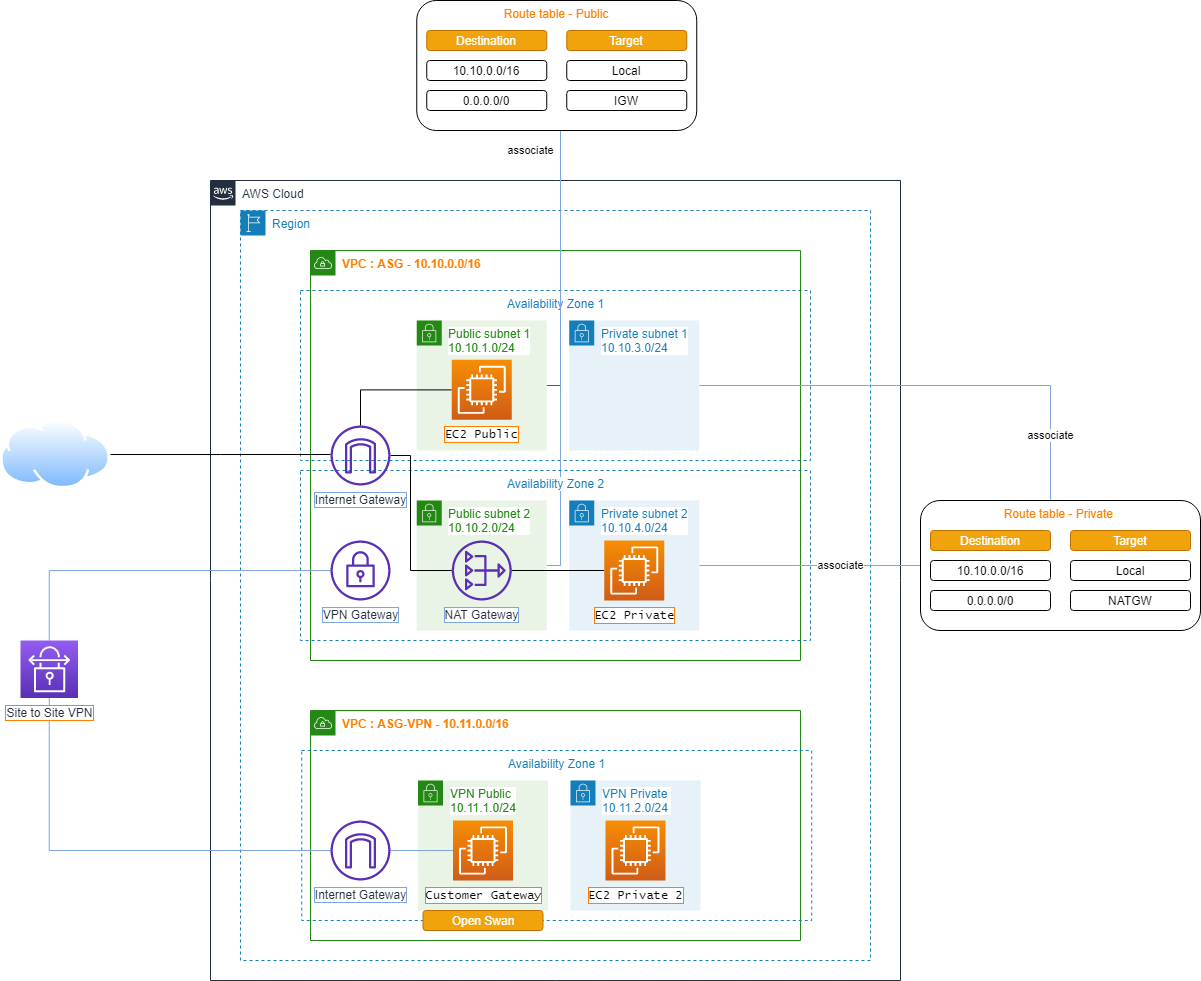

The diagram above was exported from draw.io. Its source (the exported page's mxGraphModel, read from the mxfile embedded in the PNG):
<mxGraphModel dx="813" dy="1281" grid="1" gridSize="10" guides="1" tooltips="1" connect="1" arrows="1" fold="1" page="1" pageScale="1" pageWidth="1169" pageHeight="827" math="0" shadow="0">
  <root>
    <mxCell id="9WgkTzhgrc519nIuBtF1-0" />
    <mxCell id="9WgkTzhgrc519nIuBtF1-1" parent="9WgkTzhgrc519nIuBtF1-0" />
    <mxCell id="9WgkTzhgrc519nIuBtF1-2" value="AWS Cloud" style="points=[[0,0],[0.25,0],[0.5,0],[0.75,0],[1,0],[1,0.25],[1,0.5],[1,0.75],[1,1],[0.75,1],[0.5,1],[0.25,1],[0,1],[0,0.75],[0,0.5],[0,0.25]];outlineConnect=0;gradientColor=none;html=1;whiteSpace=wrap;fontSize=12;fontStyle=0;shape=mxgraph.aws4.group;grIcon=mxgraph.aws4.group_aws_cloud_alt;strokeColor=#232F3E;fillColor=none;verticalAlign=top;align=left;spacingLeft=30;fontColor=#232F3E;dashed=0;labelBackgroundColor=#ffffff;" vertex="1" parent="9WgkTzhgrc519nIuBtF1-1">
      <mxGeometry x="340" y="110" width="690" height="800" as="geometry" />
    </mxCell>
    <mxCell id="9WgkTzhgrc519nIuBtF1-3" value="Region" style="points=[[0,0],[0.25,0],[0.5,0],[0.75,0],[1,0],[1,0.25],[1,0.5],[1,0.75],[1,1],[0.75,1],[0.5,1],[0.25,1],[0,1],[0,0.75],[0,0.5],[0,0.25]];outlineConnect=0;gradientColor=none;html=1;whiteSpace=wrap;fontSize=12;fontStyle=0;shape=mxgraph.aws4.group;grIcon=mxgraph.aws4.group_region;strokeColor=#147EBA;fillColor=none;verticalAlign=top;align=left;spacingLeft=30;fontColor=#147EBA;dashed=1;labelBackgroundColor=#FFFFFF;" vertex="1" parent="9WgkTzhgrc519nIuBtF1-1">
      <mxGeometry x="370" y="140" width="630" height="750" as="geometry" />
    </mxCell>
    <mxCell id="9WgkTzhgrc519nIuBtF1-4" value="Availability Zone 1" style="fillColor=none;strokeColor=#147EBA;dashed=1;verticalAlign=top;fontStyle=0;fontColor=#147EBA;labelBackgroundColor=#FFFFFF;html=1;" vertex="1" parent="9WgkTzhgrc519nIuBtF1-1">
      <mxGeometry x="430" y="220" width="510" height="170" as="geometry" />
    </mxCell>
    <mxCell id="9WgkTzhgrc519nIuBtF1-5" value="&lt;b&gt;&lt;font color=&quot;#ff8000&quot;&gt;VPC : ASG - 10.10.0.0/16&lt;/font&gt;&lt;/b&gt;" style="points=[[0,0],[0.25,0],[0.5,0],[0.75,0],[1,0],[1,0.25],[1,0.5],[1,0.75],[1,1],[0.75,1],[0.5,1],[0.25,1],[0,1],[0,0.75],[0,0.5],[0,0.25]];outlineConnect=0;gradientColor=none;html=1;whiteSpace=wrap;fontSize=12;fontStyle=0;shape=mxgraph.aws4.group;grIcon=mxgraph.aws4.group_vpc;strokeColor=#248814;fillColor=none;verticalAlign=top;align=left;spacingLeft=30;fontColor=#AAB7B8;dashed=0;labelBackgroundColor=#FFFFFF;" vertex="1" parent="9WgkTzhgrc519nIuBtF1-1">
      <mxGeometry x="440" y="180" width="490" height="410" as="geometry" />
    </mxCell>
    <mxCell id="9WgkTzhgrc519nIuBtF1-6" style="edgeStyle=orthogonalEdgeStyle;rounded=0;orthogonalLoop=1;jettySize=auto;html=1;fontColor=#000000;endArrow=none;endFill=0;fillColor=#1ba1e2;strokeColor=#006EAF;fontStyle=1" edge="1" parent="9WgkTzhgrc519nIuBtF1-1" source="9WgkTzhgrc519nIuBtF1-8" target="9WgkTzhgrc519nIuBtF1-10">
      <mxGeometry relative="1" as="geometry">
        <Array as="points">
          <mxPoint x="690" y="315" />
        </Array>
      </mxGeometry>
    </mxCell>
    <mxCell id="9WgkTzhgrc519nIuBtF1-7" value="associate" style="edgeLabel;html=1;align=center;verticalAlign=middle;resizable=0;points=[];fontColor=#000000;" vertex="1" connectable="0" parent="9WgkTzhgrc519nIuBtF1-6">
      <mxGeometry x="-0.7697" y="-1" relative="1" as="geometry">
        <mxPoint x="-29" y="-11" as="offset" />
      </mxGeometry>
    </mxCell>
    <mxCell id="9WgkTzhgrc519nIuBtF1-41" style="edgeStyle=orthogonalEdgeStyle;rounded=0;orthogonalLoop=1;jettySize=auto;html=1;entryX=1;entryY=0.5;entryDx=0;entryDy=0;fontColor=#000000;endArrow=none;endFill=0;strokeColor=#7EA6E0;" edge="1" parent="9WgkTzhgrc519nIuBtF1-1" source="9WgkTzhgrc519nIuBtF1-8" target="9WgkTzhgrc519nIuBtF1-12">
      <mxGeometry relative="1" as="geometry">
        <Array as="points">
          <mxPoint x="690" y="495" />
        </Array>
      </mxGeometry>
    </mxCell>
    <mxCell id="9WgkTzhgrc519nIuBtF1-8" value="&lt;font color=&quot;#ff8000&quot;&gt;Route table - Public&lt;/font&gt;" style="rounded=1;whiteSpace=wrap;html=1;fontColor=#FFFFFF;verticalAlign=top;align=center;" vertex="1" parent="9WgkTzhgrc519nIuBtF1-1">
      <mxGeometry x="546.25" y="-70" width="280" height="130" as="geometry" />
    </mxCell>
    <mxCell id="9WgkTzhgrc519nIuBtF1-9" value="Availability Zone 2" style="fillColor=none;strokeColor=#147EBA;dashed=1;verticalAlign=top;fontStyle=0;fontColor=#147EBA;labelBackgroundColor=#FFFFFF;html=1;" vertex="1" parent="9WgkTzhgrc519nIuBtF1-1">
      <mxGeometry x="430" y="400" width="510" height="170" as="geometry" />
    </mxCell>
    <mxCell id="9WgkTzhgrc519nIuBtF1-10" value="Public subnet 1&lt;br&gt;10.10.1.0/24" style="points=[[0,0],[0.25,0],[0.5,0],[0.75,0],[1,0],[1,0.25],[1,0.5],[1,0.75],[1,1],[0.75,1],[0.5,1],[0.25,1],[0,1],[0,0.75],[0,0.5],[0,0.25]];outlineConnect=0;gradientColor=none;html=1;whiteSpace=wrap;fontSize=12;fontStyle=0;shape=mxgraph.aws4.group;grIcon=mxgraph.aws4.group_security_group;grStroke=0;strokeColor=#248814;fillColor=#E9F3E6;verticalAlign=top;align=left;spacingLeft=30;fontColor=#248814;dashed=0;labelBackgroundColor=#FFFFFF;" vertex="1" parent="9WgkTzhgrc519nIuBtF1-1">
      <mxGeometry x="546.25" y="250" width="130" height="130" as="geometry" />
    </mxCell>
    <mxCell id="9WgkTzhgrc519nIuBtF1-11" value="Private subnet 1&lt;br&gt;10.10.3.0/24" style="points=[[0,0],[0.25,0],[0.5,0],[0.75,0],[1,0],[1,0.25],[1,0.5],[1,0.75],[1,1],[0.75,1],[0.5,1],[0.25,1],[0,1],[0,0.75],[0,0.5],[0,0.25]];outlineConnect=0;gradientColor=none;html=1;whiteSpace=wrap;fontSize=12;fontStyle=0;shape=mxgraph.aws4.group;grIcon=mxgraph.aws4.group_security_group;grStroke=0;strokeColor=#147EBA;fillColor=#E6F2F8;verticalAlign=top;align=left;spacingLeft=30;fontColor=#147EBA;dashed=0;labelBackgroundColor=#FFFFFF;" vertex="1" parent="9WgkTzhgrc519nIuBtF1-1">
      <mxGeometry x="698.75" y="250" width="130" height="130" as="geometry" />
    </mxCell>
    <mxCell id="9WgkTzhgrc519nIuBtF1-12" value="Public subnet 2&lt;br&gt;10.10.2.0/24" style="points=[[0,0],[0.25,0],[0.5,0],[0.75,0],[1,0],[1,0.25],[1,0.5],[1,0.75],[1,1],[0.75,1],[0.5,1],[0.25,1],[0,1],[0,0.75],[0,0.5],[0,0.25]];outlineConnect=0;gradientColor=none;html=1;whiteSpace=wrap;fontSize=12;fontStyle=0;shape=mxgraph.aws4.group;grIcon=mxgraph.aws4.group_security_group;grStroke=0;strokeColor=#248814;fillColor=#E9F3E6;verticalAlign=top;align=left;spacingLeft=30;fontColor=#248814;dashed=0;labelBackgroundColor=#FFFFFF;" vertex="1" parent="9WgkTzhgrc519nIuBtF1-1">
      <mxGeometry x="546.25" y="430" width="130" height="130" as="geometry" />
    </mxCell>
    <mxCell id="9WgkTzhgrc519nIuBtF1-13" style="edgeStyle=orthogonalEdgeStyle;rounded=0;orthogonalLoop=1;jettySize=auto;html=1;fontColor=#000000;endArrow=none;endFill=0;strokeColor=#7EA6E0;" edge="1" parent="9WgkTzhgrc519nIuBtF1-1" source="9WgkTzhgrc519nIuBtF1-15">
      <mxGeometry relative="1" as="geometry">
        <mxPoint x="1050" y="495" as="targetPoint" />
      </mxGeometry>
    </mxCell>
    <mxCell id="9WgkTzhgrc519nIuBtF1-14" value="associate" style="edgeLabel;html=1;align=center;verticalAlign=middle;resizable=0;points=[];fontColor=#000000;" vertex="1" connectable="0" parent="9WgkTzhgrc519nIuBtF1-13">
      <mxGeometry x="0.1955" relative="1" as="geometry">
        <mxPoint x="9" as="offset" />
      </mxGeometry>
    </mxCell>
    <mxCell id="9WgkTzhgrc519nIuBtF1-15" value="Private subnet 2&lt;br&gt;10.10.4.0/24" style="points=[[0,0],[0.25,0],[0.5,0],[0.75,0],[1,0],[1,0.25],[1,0.5],[1,0.75],[1,1],[0.75,1],[0.5,1],[0.25,1],[0,1],[0,0.75],[0,0.5],[0,0.25]];outlineConnect=0;gradientColor=none;html=1;whiteSpace=wrap;fontSize=12;fontStyle=0;shape=mxgraph.aws4.group;grIcon=mxgraph.aws4.group_security_group;grStroke=0;strokeColor=#147EBA;fillColor=#E6F2F8;verticalAlign=top;align=left;spacingLeft=30;fontColor=#147EBA;dashed=0;labelBackgroundColor=#FFFFFF;" vertex="1" parent="9WgkTzhgrc519nIuBtF1-1">
      <mxGeometry x="698.75" y="430" width="130" height="130" as="geometry" />
    </mxCell>
    <mxCell id="9WgkTzhgrc519nIuBtF1-17" value="Destination" style="rounded=1;whiteSpace=wrap;html=1;fillColor=#f0a30a;strokeColor=#BD7000;fontColor=#FFFFFF;" vertex="1" parent="9WgkTzhgrc519nIuBtF1-1">
      <mxGeometry x="556.25" y="-40" width="120" height="20" as="geometry" />
    </mxCell>
    <mxCell id="9WgkTzhgrc519nIuBtF1-18" value="Target" style="rounded=1;whiteSpace=wrap;html=1;fillColor=#f0a30a;strokeColor=#BD7000;fontColor=#FFFFFF;" vertex="1" parent="9WgkTzhgrc519nIuBtF1-1">
      <mxGeometry x="696.25" y="-40" width="120" height="20" as="geometry" />
    </mxCell>
    <mxCell id="9WgkTzhgrc519nIuBtF1-19" value="10.10.0.0/16" style="rounded=1;whiteSpace=wrap;html=1;" vertex="1" parent="9WgkTzhgrc519nIuBtF1-1">
      <mxGeometry x="556.25" y="-10" width="120" height="20" as="geometry" />
    </mxCell>
    <mxCell id="9WgkTzhgrc519nIuBtF1-20" value="Local" style="rounded=1;whiteSpace=wrap;html=1;" vertex="1" parent="9WgkTzhgrc519nIuBtF1-1">
      <mxGeometry x="696.25" y="-10" width="120" height="20" as="geometry" />
    </mxCell>
    <mxCell id="9WgkTzhgrc519nIuBtF1-21" style="edgeStyle=orthogonalEdgeStyle;rounded=0;orthogonalLoop=1;jettySize=auto;html=1;fontColor=#FFFFFF;endArrow=none;endFill=0;" edge="1" parent="9WgkTzhgrc519nIuBtF1-1" target="9WgkTzhgrc519nIuBtF1-22">
      <mxGeometry relative="1" as="geometry">
        <mxPoint x="460" y="384" as="sourcePoint" />
      </mxGeometry>
    </mxCell>
    <mxCell id="9WgkTzhgrc519nIuBtF1-22" value="" style="aspect=fixed;perimeter=ellipsePerimeter;html=1;align=center;shadow=0;dashed=0;spacingTop=3;image;image=img/lib/active_directory/internet_cloud.svg;labelBackgroundColor=#ffffff;fontColor=#FFFFFF;" vertex="1" parent="9WgkTzhgrc519nIuBtF1-1">
      <mxGeometry x="130" y="349.35" width="110" height="69.3" as="geometry" />
    </mxCell>
    <mxCell id="9WgkTzhgrc519nIuBtF1-23" style="edgeStyle=orthogonalEdgeStyle;rounded=0;orthogonalLoop=1;jettySize=auto;html=1;fontColor=#000000;endArrow=none;endFill=0;" edge="1" parent="9WgkTzhgrc519nIuBtF1-1" source="9WgkTzhgrc519nIuBtF1-24" target="9WgkTzhgrc519nIuBtF1-29">
      <mxGeometry relative="1" as="geometry" />
    </mxCell>
    <mxCell id="9WgkTzhgrc519nIuBtF1-24" value="&lt;font face=&quot;Lucida Console&quot;&gt;EC2 Private&lt;/font&gt;" style="outlineConnect=0;gradientColor=#F78E04;gradientDirection=north;fillColor=#D05C17;strokeColor=#ffffff;dashed=0;verticalLabelPosition=bottom;verticalAlign=top;align=center;html=1;fontSize=12;fontStyle=0;aspect=fixed;shape=mxgraph.aws4.resourceIcon;resIcon=mxgraph.aws4.ec2;labelBackgroundColor=#FFFFFF;labelBorderColor=#FF8000;spacing=2;" vertex="1" parent="9WgkTzhgrc519nIuBtF1-1">
      <mxGeometry x="733.75" y="470" width="60" height="60" as="geometry" />
    </mxCell>
    <mxCell id="9WgkTzhgrc519nIuBtF1-25" value="0.0.0.0/0" style="rounded=1;whiteSpace=wrap;html=1;" vertex="1" parent="9WgkTzhgrc519nIuBtF1-1">
      <mxGeometry x="556.25" y="20" width="120" height="20" as="geometry" />
    </mxCell>
    <mxCell id="9WgkTzhgrc519nIuBtF1-26" value="IGW" style="rounded=1;whiteSpace=wrap;html=1;" vertex="1" parent="9WgkTzhgrc519nIuBtF1-1">
      <mxGeometry x="696.25" y="20" width="120" height="20" as="geometry" />
    </mxCell>
    <mxCell id="9WgkTzhgrc519nIuBtF1-27" style="edgeStyle=orthogonalEdgeStyle;rounded=0;orthogonalLoop=1;jettySize=auto;html=1;fontColor=#000000;endArrow=none;endFill=0;" edge="1" parent="9WgkTzhgrc519nIuBtF1-1" source="9WgkTzhgrc519nIuBtF1-28" target="9WgkTzhgrc519nIuBtF1-29">
      <mxGeometry relative="1" as="geometry">
        <Array as="points">
          <mxPoint x="540" y="385" />
          <mxPoint x="540" y="500" />
        </Array>
      </mxGeometry>
    </mxCell>
    <mxCell id="9WgkTzhgrc519nIuBtF1-28" value="Internet Gateway" style="outlineConnect=0;fontColor=#232F3E;gradientColor=none;fillColor=#5A30B5;strokeColor=none;dashed=0;verticalLabelPosition=bottom;verticalAlign=top;align=center;html=1;fontSize=12;fontStyle=0;aspect=fixed;pointerEvents=1;shape=mxgraph.aws4.internet_gateway;labelBackgroundColor=#ffffff;labelBorderColor=#7EA6E0;" vertex="1" parent="9WgkTzhgrc519nIuBtF1-1">
      <mxGeometry x="460" y="355.00000000000006" width="60" height="60" as="geometry" />
    </mxCell>
    <mxCell id="9WgkTzhgrc519nIuBtF1-29" value="NAT Gateway" style="outlineConnect=0;fontColor=#232F3E;gradientColor=none;fillColor=#5A30B5;strokeColor=none;dashed=0;verticalLabelPosition=bottom;verticalAlign=top;align=center;html=1;fontSize=12;fontStyle=0;aspect=fixed;pointerEvents=1;shape=mxgraph.aws4.nat_gateway;labelBackgroundColor=#ffffff;labelBorderColor=#7EA6E0;" vertex="1" parent="9WgkTzhgrc519nIuBtF1-1">
      <mxGeometry x="581.25" y="470" width="60" height="60" as="geometry" />
    </mxCell>
    <mxCell id="9WgkTzhgrc519nIuBtF1-30" style="edgeStyle=orthogonalEdgeStyle;rounded=0;orthogonalLoop=1;jettySize=auto;html=1;entryX=1;entryY=0.5;entryDx=0;entryDy=0;fontColor=#000000;endArrow=none;endFill=0;strokeColor=#7EA6E0;" edge="1" parent="9WgkTzhgrc519nIuBtF1-1" source="9WgkTzhgrc519nIuBtF1-32" target="9WgkTzhgrc519nIuBtF1-11">
      <mxGeometry relative="1" as="geometry">
        <Array as="points">
          <mxPoint x="1180" y="315" />
        </Array>
      </mxGeometry>
    </mxCell>
    <mxCell id="9WgkTzhgrc519nIuBtF1-31" value="associate" style="edgeLabel;html=1;align=center;verticalAlign=middle;resizable=0;points=[];fontColor=#000000;" vertex="1" connectable="0" parent="9WgkTzhgrc519nIuBtF1-30">
      <mxGeometry x="-0.7187" relative="1" as="geometry">
        <mxPoint as="offset" />
      </mxGeometry>
    </mxCell>
    <mxCell id="9WgkTzhgrc519nIuBtF1-32" value="&lt;font color=&quot;#ff8000&quot;&gt;Route table - Private&amp;nbsp;&lt;/font&gt;" style="rounded=1;whiteSpace=wrap;html=1;fontColor=#FFFFFF;verticalAlign=top;align=center;" vertex="1" parent="9WgkTzhgrc519nIuBtF1-1">
      <mxGeometry x="1050" y="430" width="280" height="130" as="geometry" />
    </mxCell>
    <mxCell id="9WgkTzhgrc519nIuBtF1-33" value="Destination" style="rounded=1;whiteSpace=wrap;html=1;fillColor=#f0a30a;strokeColor=#BD7000;fontColor=#FFFFFF;" vertex="1" parent="9WgkTzhgrc519nIuBtF1-1">
      <mxGeometry x="1060" y="460" width="120" height="20" as="geometry" />
    </mxCell>
    <mxCell id="9WgkTzhgrc519nIuBtF1-34" value="Target" style="rounded=1;whiteSpace=wrap;html=1;fillColor=#f0a30a;strokeColor=#BD7000;fontColor=#FFFFFF;" vertex="1" parent="9WgkTzhgrc519nIuBtF1-1">
      <mxGeometry x="1200" y="460" width="120" height="20" as="geometry" />
    </mxCell>
    <mxCell id="9WgkTzhgrc519nIuBtF1-35" value="10.10.0.0/16" style="rounded=1;whiteSpace=wrap;html=1;" vertex="1" parent="9WgkTzhgrc519nIuBtF1-1">
      <mxGeometry x="1060" y="490" width="120" height="20" as="geometry" />
    </mxCell>
    <mxCell id="9WgkTzhgrc519nIuBtF1-36" value="Local" style="rounded=1;whiteSpace=wrap;html=1;" vertex="1" parent="9WgkTzhgrc519nIuBtF1-1">
      <mxGeometry x="1200" y="490" width="120" height="20" as="geometry" />
    </mxCell>
    <mxCell id="9WgkTzhgrc519nIuBtF1-37" value="0.0.0.0/0" style="rounded=1;whiteSpace=wrap;html=1;" vertex="1" parent="9WgkTzhgrc519nIuBtF1-1">
      <mxGeometry x="1060" y="520" width="120" height="20" as="geometry" />
    </mxCell>
    <mxCell id="9WgkTzhgrc519nIuBtF1-38" value="NATGW" style="rounded=1;whiteSpace=wrap;html=1;" vertex="1" parent="9WgkTzhgrc519nIuBtF1-1">
      <mxGeometry x="1200" y="520" width="120" height="20" as="geometry" />
    </mxCell>
    <mxCell id="9WgkTzhgrc519nIuBtF1-39" style="edgeStyle=orthogonalEdgeStyle;rounded=0;orthogonalLoop=1;jettySize=auto;html=1;fontColor=#000000;endArrow=none;endFill=0;" edge="1" parent="9WgkTzhgrc519nIuBtF1-1" source="9WgkTzhgrc519nIuBtF1-40" target="9WgkTzhgrc519nIuBtF1-28">
      <mxGeometry relative="1" as="geometry" />
    </mxCell>
    <mxCell id="9WgkTzhgrc519nIuBtF1-40" value="&lt;font face=&quot;Lucida Console&quot;&gt;EC2 Public&lt;/font&gt;" style="outlineConnect=0;gradientColor=#F78E04;gradientDirection=north;fillColor=#D05C17;strokeColor=#ffffff;dashed=0;verticalLabelPosition=bottom;verticalAlign=top;align=center;html=1;fontSize=12;fontStyle=0;aspect=fixed;shape=mxgraph.aws4.resourceIcon;resIcon=mxgraph.aws4.ec2;labelBackgroundColor=#FFFFFF;labelBorderColor=#FF8000;spacing=2;" vertex="1" parent="9WgkTzhgrc519nIuBtF1-1">
      <mxGeometry x="581.25" y="289.35" width="60" height="60" as="geometry" />
    </mxCell>
    <mxCell id="9WgkTzhgrc519nIuBtF1-43" value="&lt;b&gt;&lt;font color=&quot;#ff8000&quot;&gt;VPC : ASG-VPN - 10.11.0.0/16&lt;/font&gt;&lt;/b&gt;" style="points=[[0,0],[0.25,0],[0.5,0],[0.75,0],[1,0],[1,0.25],[1,0.5],[1,0.75],[1,1],[0.75,1],[0.5,1],[0.25,1],[0,1],[0,0.75],[0,0.5],[0,0.25]];outlineConnect=0;gradientColor=none;html=1;whiteSpace=wrap;fontSize=12;fontStyle=0;shape=mxgraph.aws4.group;grIcon=mxgraph.aws4.group_vpc;strokeColor=#248814;fillColor=none;verticalAlign=top;align=left;spacingLeft=30;fontColor=#AAB7B8;dashed=0;labelBackgroundColor=#FFFFFF;" vertex="1" parent="9WgkTzhgrc519nIuBtF1-1">
      <mxGeometry x="440" y="640" width="490" height="230" as="geometry" />
    </mxCell>
    <mxCell id="9WgkTzhgrc519nIuBtF1-44" value="Availability Zone 1" style="fillColor=none;strokeColor=#147EBA;dashed=1;verticalAlign=top;fontStyle=0;fontColor=#147EBA;labelBackgroundColor=#FFFFFF;html=1;" vertex="1" parent="9WgkTzhgrc519nIuBtF1-1">
      <mxGeometry x="431.25" y="680" width="510" height="170" as="geometry" />
    </mxCell>
    <mxCell id="9WgkTzhgrc519nIuBtF1-47" value="VPN Public&amp;nbsp;&lt;br&gt;10.11.1.0/24" style="points=[[0,0],[0.25,0],[0.5,0],[0.75,0],[1,0],[1,0.25],[1,0.5],[1,0.75],[1,1],[0.75,1],[0.5,1],[0.25,1],[0,1],[0,0.75],[0,0.5],[0,0.25]];outlineConnect=0;gradientColor=none;html=1;whiteSpace=wrap;fontSize=12;fontStyle=0;shape=mxgraph.aws4.group;grIcon=mxgraph.aws4.group_security_group;grStroke=0;strokeColor=#248814;fillColor=#E9F3E6;verticalAlign=top;align=left;spacingLeft=30;fontColor=#248814;dashed=0;labelBackgroundColor=#FFFFFF;" vertex="1" parent="9WgkTzhgrc519nIuBtF1-1">
      <mxGeometry x="547.5" y="710" width="130" height="130" as="geometry" />
    </mxCell>
    <mxCell id="9WgkTzhgrc519nIuBtF1-48" value="VPN Private&amp;nbsp;&lt;br&gt;10.11.2.0/24" style="points=[[0,0],[0.25,0],[0.5,0],[0.75,0],[1,0],[1,0.25],[1,0.5],[1,0.75],[1,1],[0.75,1],[0.5,1],[0.25,1],[0,1],[0,0.75],[0,0.5],[0,0.25]];outlineConnect=0;gradientColor=none;html=1;whiteSpace=wrap;fontSize=12;fontStyle=0;shape=mxgraph.aws4.group;grIcon=mxgraph.aws4.group_security_group;grStroke=0;strokeColor=#147EBA;fillColor=#E6F2F8;verticalAlign=top;align=left;spacingLeft=30;fontColor=#147EBA;dashed=0;labelBackgroundColor=#FFFFFF;" vertex="1" parent="9WgkTzhgrc519nIuBtF1-1">
      <mxGeometry x="700" y="710" width="130" height="130" as="geometry" />
    </mxCell>
    <mxCell id="9WgkTzhgrc519nIuBtF1-66" style="edgeStyle=orthogonalEdgeStyle;rounded=0;orthogonalLoop=1;jettySize=auto;html=1;fontColor=#000000;endArrow=none;endFill=0;strokeColor=#7EA6E0;" edge="1" parent="9WgkTzhgrc519nIuBtF1-1" source="9WgkTzhgrc519nIuBtF1-55" target="9WgkTzhgrc519nIuBtF1-65">
      <mxGeometry relative="1" as="geometry" />
    </mxCell>
    <mxCell id="9WgkTzhgrc519nIuBtF1-55" value="&lt;font face=&quot;Lucida Console&quot;&gt;Customer Gateway&lt;/font&gt;" style="outlineConnect=0;gradientColor=#F78E04;gradientDirection=north;fillColor=#D05C17;strokeColor=#ffffff;dashed=0;verticalLabelPosition=bottom;verticalAlign=top;align=center;html=1;fontSize=12;fontStyle=0;aspect=fixed;shape=mxgraph.aws4.resourceIcon;resIcon=mxgraph.aws4.ec2;labelBackgroundColor=#FFFFFF;labelBorderColor=#FF8000;spacing=2;" vertex="1" parent="9WgkTzhgrc519nIuBtF1-1">
      <mxGeometry x="582.5" y="750" width="60" height="60" as="geometry" />
    </mxCell>
    <mxCell id="9WgkTzhgrc519nIuBtF1-62" style="edgeStyle=orthogonalEdgeStyle;rounded=0;orthogonalLoop=1;jettySize=auto;html=1;fontColor=#000000;endArrow=none;endFill=0;strokeColor=#7EA6E0;" edge="1" parent="9WgkTzhgrc519nIuBtF1-1" source="9WgkTzhgrc519nIuBtF1-58" target="9WgkTzhgrc519nIuBtF1-60">
      <mxGeometry relative="1" as="geometry">
        <Array as="points">
          <mxPoint x="179" y="500" />
        </Array>
      </mxGeometry>
    </mxCell>
    <mxCell id="9WgkTzhgrc519nIuBtF1-60" value="VPN Gateway" style="outlineConnect=0;fontColor=#232F3E;gradientColor=none;fillColor=#5A30B5;strokeColor=none;dashed=0;verticalLabelPosition=bottom;verticalAlign=top;align=center;html=1;fontSize=12;fontStyle=0;aspect=fixed;pointerEvents=1;shape=mxgraph.aws4.vpn_gateway;labelBackgroundColor=#ffffff;labelBorderColor=#7EA6E0;" vertex="1" parent="9WgkTzhgrc519nIuBtF1-1">
      <mxGeometry x="460" y="470" width="60" height="60" as="geometry" />
    </mxCell>
    <mxCell id="9WgkTzhgrc519nIuBtF1-63" value="Open Swan" style="rounded=1;whiteSpace=wrap;html=1;fillColor=#f0a30a;strokeColor=#BD7000;fontColor=#FFFFFF;" vertex="1" parent="9WgkTzhgrc519nIuBtF1-1">
      <mxGeometry x="552.5" y="840" width="120" height="20" as="geometry" />
    </mxCell>
    <mxCell id="9WgkTzhgrc519nIuBtF1-67" style="edgeStyle=orthogonalEdgeStyle;rounded=0;orthogonalLoop=1;jettySize=auto;html=1;fontColor=#000000;endArrow=none;endFill=0;strokeColor=#7EA6E0;" edge="1" parent="9WgkTzhgrc519nIuBtF1-1" source="9WgkTzhgrc519nIuBtF1-65" target="9WgkTzhgrc519nIuBtF1-58">
      <mxGeometry relative="1" as="geometry" />
    </mxCell>
    <mxCell id="9WgkTzhgrc519nIuBtF1-65" value="Internet Gateway" style="outlineConnect=0;fontColor=#232F3E;gradientColor=none;fillColor=#5A30B5;strokeColor=none;dashed=0;verticalLabelPosition=bottom;verticalAlign=top;align=center;html=1;fontSize=12;fontStyle=0;aspect=fixed;pointerEvents=1;shape=mxgraph.aws4.internet_gateway;labelBackgroundColor=#ffffff;labelBorderColor=#7EA6E0;" vertex="1" parent="9WgkTzhgrc519nIuBtF1-1">
      <mxGeometry x="460" y="750" width="60" height="60" as="geometry" />
    </mxCell>
    <mxCell id="mfxncYvyvQxfDvUkFUH6-0" value="&lt;font face=&quot;Lucida Console&quot;&gt;EC2 Private 2&lt;/font&gt;" style="outlineConnect=0;gradientColor=#F78E04;gradientDirection=north;fillColor=#D05C17;strokeColor=#ffffff;dashed=0;verticalLabelPosition=bottom;verticalAlign=top;align=center;html=1;fontSize=12;fontStyle=0;aspect=fixed;shape=mxgraph.aws4.resourceIcon;resIcon=mxgraph.aws4.ec2;labelBackgroundColor=#FFFFFF;labelBorderColor=#FF8000;spacing=2;" vertex="1" parent="9WgkTzhgrc519nIuBtF1-1">
      <mxGeometry x="735" y="750" width="60" height="60" as="geometry" />
    </mxCell>
    <mxCell id="9WgkTzhgrc519nIuBtF1-58" value="Site to Site VPN" style="outlineConnect=0;fontColor=#232F3E;gradientColor=#945DF2;gradientDirection=north;fillColor=#5A30B5;strokeColor=#ffffff;dashed=0;verticalLabelPosition=bottom;verticalAlign=top;align=center;html=1;fontSize=12;fontStyle=0;aspect=fixed;shape=mxgraph.aws4.resourceIcon;resIcon=mxgraph.aws4.site_to_site_vpn;labelBackgroundColor=#FFFFFF;labelBorderColor=#FF8000;" vertex="1" parent="9WgkTzhgrc519nIuBtF1-1">
      <mxGeometry x="150" y="570" width="57.5" height="57.5" as="geometry" />
    </mxCell>
  </root>
</mxGraphModel>